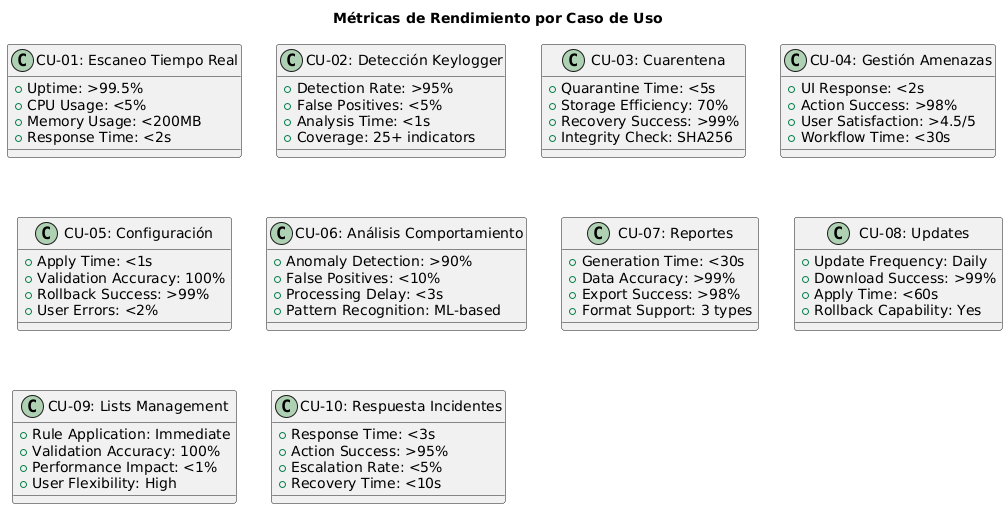

The diagram above was rendered by PlantUML. Its source (embedded in the PNG):
@startuml
!define RECTANGLE class

title Métricas de Rendimiento por Caso de Uso

RECTANGLE "CU-01: Escaneo Tiempo Real" {
  + Uptime: >99.5%
  + CPU Usage: <5%
  + Memory Usage: <200MB
  + Response Time: <2s
}

RECTANGLE "CU-02: Detección Keylogger" {
  + Detection Rate: >95%
  + False Positives: <5%
  + Analysis Time: <1s
  + Coverage: 25+ indicators
}

RECTANGLE "CU-03: Cuarentena" {
  + Quarantine Time: <5s
  + Storage Efficiency: 70%
  + Recovery Success: >99%
  + Integrity Check: SHA256
}

RECTANGLE "CU-04: Gestión Amenazas" {
  + UI Response: <2s
  + Action Success: >98%
  + User Satisfaction: >4.5/5
  + Workflow Time: <30s
}

RECTANGLE "CU-05: Configuración" {
  + Apply Time: <1s
  + Validation Accuracy: 100%
  + Rollback Success: >99%
  + User Errors: <2%
}

RECTANGLE "CU-06: Análisis Comportamiento" {
  + Anomaly Detection: >90%
  + False Positives: <10%
  + Processing Delay: <3s
  + Pattern Recognition: ML-based
}

RECTANGLE "CU-07: Reportes" {
  + Generation Time: <30s
  + Data Accuracy: >99%
  + Export Success: >98%
  + Format Support: 3 types
}

RECTANGLE "CU-08: Updates" {
  + Update Frequency: Daily
  + Download Success: >99%
  + Apply Time: <60s
  + Rollback Capability: Yes
}

RECTANGLE "CU-09: Lists Management" {
  + Rule Application: Immediate
  + Validation Accuracy: 100%
  + Performance Impact: <1%
  + User Flexibility: High
}

RECTANGLE "CU-10: Respuesta Incidentes" {
  + Response Time: <3s
  + Action Success: >95%
  + Escalation Rate: <5%
  + Recovery Time: <10s
}
@enduml